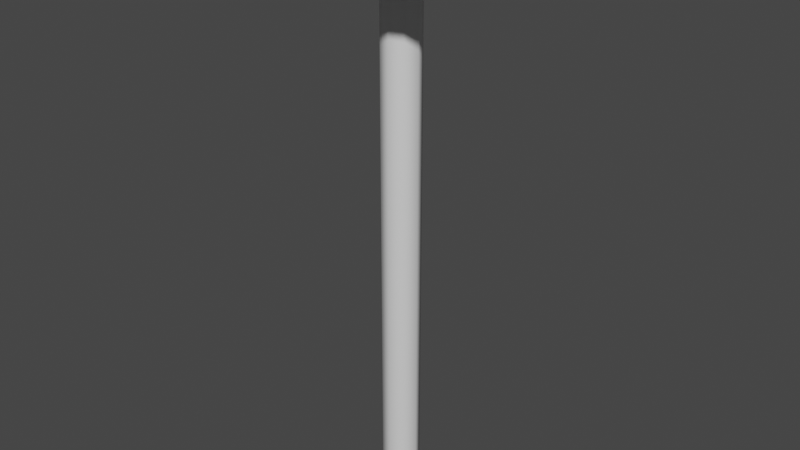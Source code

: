 # Source: BlendFlower.blend  (saved by Blender 2.83.18; exported with 4.5.12 LTS)
import bpy
from mathutils import Matrix  # noqa: F401  (used for matrix-valued properties, if any)

bpy.ops.wm.read_factory_settings(use_empty=True)
scene = bpy.context.scene
scene.name = 'Scene'

# ---- collections
col_collection = bpy.data.collections.new('Collection'); scene.collection.children.link(col_collection)

# ---- materials (node trees are filled in below, after node groups)
mat_material = bpy.data.materials.new('Material')
mat_material.alpha_threshold = 0.0
mat_material.use_transparent_shadow = False
mat_material.line_color = (0.0, 0.0, 0.0, 1.0)
mat_material_001 = bpy.data.materials.new('Material.001')
mat_material_001.alpha_threshold = 0.0
mat_material_001.use_transparent_shadow = False
mat_material_001.line_color = (0.0, 0.0, 0.0, 1.0)

# ---- material node trees
mat_material.use_nodes = True; mat_material.node_tree.nodes.clear()
_N = mat_material.node_tree.nodes; _L = mat_material.node_tree.links
n0 = _N.new('ShaderNodeOutputMaterial'); n0.name = 'Material Output'; n0.location = (300, 300)
n1 = _N.new('ShaderNodeBsdfPrincipled'); n1.name = 'Principled BSDF'; n1.location = (10, 300)
n1.distribution = 'GGX'
n1.subsurface_method = 'BURLEY'
n1.inputs[2].default_value = 0.4
n1.inputs[3].default_value = 1.45
n1.inputs[27].default_value = (0.0, 0.0, 0.0, 1.0)
n1.inputs[28].default_value = 1.0
_L.new(n1.outputs[0], n0.inputs[0])
n0.is_active_output = True
mat_material_001.use_nodes = True; mat_material_001.node_tree.nodes.clear()
_N = mat_material_001.node_tree.nodes; _L = mat_material_001.node_tree.links
n0 = _N.new('ShaderNodeOutputMaterial'); n0.name = 'Material Output'; n0.location = (300, 300)
n1 = _N.new('ShaderNodeBsdfPrincipled'); n1.name = 'Principled BSDF'; n1.location = (10, 300)
n1.distribution = 'GGX'
n1.subsurface_method = 'BURLEY'
n1.inputs[2].default_value = 0.4
n1.inputs[3].default_value = 1.45
n1.inputs[27].default_value = (0.0, 0.0, 0.0, 1.0)
n1.inputs[28].default_value = 1.0
_L.new(n1.outputs[0], n0.inputs[0])
n0.is_active_output = True

# ---- world
world_world = bpy.data.worlds.new('World'); scene.world = world_world
world_world.use_nodes = True; world_world.node_tree.nodes.clear()
_N = world_world.node_tree.nodes; _L = world_world.node_tree.links
n0 = _N.new('ShaderNodeOutputWorld'); n0.name = 'World Output'; n0.location = (300, 300)
n1 = _N.new('ShaderNodeBackground'); n1.name = 'Background'; n1.location = (10, 300)
n1.inputs[0].default_value = (0.05088, 0.05088, 0.05088, 1.0)
_L.new(n1.outputs[0], n0.inputs[0])
n0.is_active_output = True
world_world.color = (0.05088, 0.05088, 0.05088)
world_world.use_sun_shadow = False
world_world.sun_shadow_jitter_overblur = 0.0

# ---- meshes
me_cube = bpy.data.meshes.new('Cube')
me_cube.from_pydata([(1.0, 1.0, 1.0), (1.0, 1.0, -1.0), (1.0, -1.0, 1.0), (1.0, -1.0, -1.0), (-1.0, 1.0, 1.0), (-1.0, 1.0, -1.0), (-1.0, -1.0, 1.0), (-1.0, -1.0, -1.0), (0.0, 1.35, -1.0), (0.0, -1.375, 1.0), (0.0, -1.375, -1.0), (0.0, 1.35, 1.0), (-1.419, 0.0, -1.0), (1.39, 0.0, 1.0), (-1.419, 0.0, 1.0), (1.39, 0.0, -1.0), (0.0, 0.0, -1.0), (0.0, 0.0, 1.0), (0.0, 1.0, -0.08583), (0.1951, 0.9808, -0.08583), (0.3827, 0.9239, -0.08583), (0.5556, 0.8315, -0.08583), (0.7071, 0.7071, -0.08583), (0.8315, 0.5556, -0.08583), (0.9239, 0.3827, -0.08583), (0.9808, 0.1951, -0.08583), (1.0, 7.55e-08, -0.08583), (0.9808, -0.1951, -0.08583), (0.9239, -0.3827, -0.08583), (0.8315, -0.5556, -0.08583), (0.7071, -0.7071, -0.08583), (0.5556, -0.8315, -0.08583), (0.3827, -0.9239, -0.08583), (0.1951, -0.9808, -0.08583), (-3.258e-07, -1.0, -0.08583), (-0.1951, -0.9808, -0.08583), (-0.3827, -0.9239, -0.08583), (-0.5556, -0.8315, -0.08583), (-0.7071, -0.7071, -0.08583), (-0.8315, -0.5556, -0.08583), (-0.9239, -0.3827, -0.08583), (0.0, 0.0, 0.08583), (-0.9808, -0.1951, -0.08583), (-1.0, 9.656e-07, -0.08583), (-0.9808, 0.1951, -0.08583), (-0.9239, 0.3827, -0.08583), (-0.8315, 0.5556, -0.08583), (-0.7071, 0.7071, -0.08583), (-0.5556, 0.8315, -0.08583), (-0.3827, 0.9239, -0.08583), (-0.1951, 0.9808, -0.08583)], [], [(17, 14, 6, 9), (10, 9, 6, 7), (12, 14, 4, 5), (16, 15, 3, 10), (15, 13, 2, 3), (8, 11, 0, 1), (5, 4, 11, 8), (12, 16, 10, 7), (3, 2, 9, 10), (13, 17, 9, 2), (0, 11, 17, 13), (5, 8, 16, 12), (1, 0, 13, 15), (8, 1, 15, 16), (7, 6, 14, 12), (11, 4, 14, 17), (18, 41, 19), (19, 41, 20), (20, 41, 21), (21, 41, 22), (22, 41, 23), (23, 41, 24), (24, 41, 25), (25, 41, 26), (26, 41, 27), (27, 41, 28), (28, 41, 29), (29, 41, 30), (30, 41, 31), (31, 41, 32), (32, 41, 33), (33, 41, 34), (34, 41, 35), (35, 41, 36), (36, 41, 37), (37, 41, 38), (38, 41, 39), (39, 41, 40), (40, 41, 42), (42, 41, 43), (43, 41, 44), (44, 41, 45), (45, 41, 46), (46, 41, 47), (47, 41, 48), (48, 41, 49), (49, 41, 50), (50, 41, 18), (18, 19, 20, 21, 22, 23, 24, 25, 26, 27, 28, 29, 30, 31, 32, 33, 34, 35, 36, 37, 38, 39, 40, 42, 43, 44, 45, 46, 47, 48, 49, 50)])
me_cube.polygons.foreach_set('use_smooth', [True] * 49)
_uv = me_cube.uv_layers.new(name='UVMap')
_uv.uv.foreach_set('vector', [0.75, 0.625, 0.875, 0.625, 0.875, 0.75, 0.75, 0.75, 0.375, 0.875, 0.625, 0.875, 0.625, 1.0, 0.375, 1.0, 0.375, 0.125, 0.625, 0.125, 0.625, 0.25, 0.375, 0.25, 0.25, 0.625, 0.375, 0.625, 0.375, 0.75, 0.25, 0.75, 0.375, 0.625, 0.625, 0.625, 0.625, 0.75, 0.375, 0.75, 0.375, 0.375, 0.625, 0.375, 0.625, 0.5, 0.375, 0.5, 0.375, 0.25, 0.625, 0.25, 0.625, 0.375, 0.375, 0.375, 0.125, 0.625, 0.25, 0.625, 0.25, 0.75, 0.125, 0.75, 0.375, 0.75, 0.625, 0.75, 0.625, 0.875, 0.375, 0.875, 0.625, 0.625, 0.75, 0.625, 0.75, 0.75, 0.625, 0.75, 0.625, 0.5, 0.75, 0.5, 0.75, 0.625, 0.625, 0.625, 0.125, 0.5, 0.25, 0.5, 0.25, 0.625, 0.125, 0.625, 0.375, 0.5, 0.625, 0.5, 0.625, 0.625, 0.375, 0.625, 0.25, 0.5, 0.375, 0.5, 0.375, 0.625, 0.25, 0.625, 0.375, 0.0, 0.625, 0.0, 0.625, 0.125, 0.375, 0.125, 0.75, 0.5, 0.875, 0.5, 0.875, 0.625, 0.75, 0.625, 0.25, 0.49, 0.25, 0.25, 0.2968, 0.4854, 0.2968, 0.4854, 0.25, 0.25, 0.3418, 0.4717, 0.3418, 0.4717, 0.25, 0.25, 0.3833, 0.4496, 0.3833, 0.4496, 0.25, 0.25, 0.4197, 0.4197, 0.4197, 0.4197, 0.25, 0.25, 0.4496, 0.3833, 0.4496, 0.3833, 0.25, 0.25, 0.4717, 0.3418, 0.4717, 0.3418, 0.25, 0.25, 0.4854, 0.2968, 0.4854, 0.2968, 0.25, 0.25, 0.49, 0.25, 0.49, 0.25, 0.25, 0.25, 0.4854, 0.2032, 0.4854, 0.2032, 0.25, 0.25, 0.4717, 0.1582, 0.4717, 0.1582, 0.25, 0.25, 0.4496, 0.1167, 0.4496, 0.1167, 0.25, 0.25, 0.4197, 0.08029, 0.4197, 0.08029, 0.25, 0.25, 0.3833, 0.05045, 0.3833, 0.05045, 0.25, 0.25, 0.3418, 0.02827, 0.3418, 0.02827, 0.25, 0.25, 0.2968, 0.01461, 0.2968, 0.01461, 0.25, 0.25, 0.25, 0.01, 0.25, 0.01, 0.25, 0.25, 0.2032, 0.01461, 0.2032, 0.01461, 0.25, 0.25, 0.1582, 0.02827, 0.1582, 0.02827, 0.25, 0.25, 0.1167, 0.05045, 0.1167, 0.05045, 0.25, 0.25, 0.08029, 0.08029, 0.08029, 0.08029, 0.25, 0.25, 0.05045, 0.1167, 0.05045, 0.1167, 0.25, 0.25, 0.02827, 0.1582, 0.02827, 0.1582, 0.25, 0.25, 0.01461, 0.2032, 0.01461, 0.2032, 0.25, 0.25, 0.01, 0.25, 0.01, 0.25, 0.25, 0.25, 0.01461, 0.2968, 0.01461, 0.2968, 0.25, 0.25, 0.02827, 0.3418, 0.02827, 0.3418, 0.25, 0.25, 0.05045, 0.3833, 0.05045, 0.3833, 0.25, 0.25, 0.08029, 0.4197, 0.08029, 0.4197, 0.25, 0.25, 0.1167, 0.4496, 0.1167, 0.4496, 0.25, 0.25, 0.1582, 0.4717, 0.1582, 0.4717, 0.25, 0.25, 0.2032, 0.4854, 0.2032, 0.4854, 0.25, 0.25, 0.25, 0.49, 0.75, 0.49, 0.7968, 0.4854, 0.8418, 0.4717, 0.8833, 0.4496, 0.9197, 0.4197, 0.9496, 0.3833, 0.9717, 0.3418, 0.9854, 0.2968, 0.99, 0.25, 0.9854, 0.2032, 0.9717, 0.1582, 0.9496, 0.1167, 0.9197, 0.08029, 0.8833, 0.05045, 0.8418, 0.02827, 0.7968, 0.01461, 0.75, 0.01, 0.7032, 0.01461, 0.6582, 0.02827, 0.6167, 0.05045, 0.5803, 0.08029, 0.5504, 0.1167, 0.5283, 0.1582, 0.5146, 0.2032, 0.51, 0.25, 0.5146, 0.2968, 0.5283, 0.3418, 0.5504, 0.3833, 0.5803, 0.4197, 0.6167, 0.4496, 0.6582, 0.4717, 0.7032, 0.4854])
me_cube.materials.append(mat_material)
me_cube.use_remesh_preserve_volume = False
me_cube.use_remesh_preserve_attributes = False
me_cube.use_mirror_vertex_groups = False
me_cube.update()
me_cube_001 = bpy.data.meshes.new('Cube.001')
me_cube_001.from_pydata([(6.717, 6.468, 1.0), (1.0, 1.0, -1.0), (6.717, -6.435, 1.0), (1.0, -1.0, -1.0), (-6.676, 6.468, 1.0), (-1.0, 1.0, -1.0), (-6.676, -6.435, 1.0), (-1.0, -1.0, -1.0), (0.0, 1.35, -1.0), (0.02049, -8.853, 1.0), (0.0, -1.375, -1.0), (0.02049, 8.725, 1.0), (-1.419, 0.0, -1.0), (9.329, 0.01687, 1.0), (-9.484, 0.01687, 1.0), (1.39, 0.0, -1.0), (0.0, 0.0, -1.0), (0.002411, 0.001563, -0.4494), (0.0, 1.0, -0.08583), (0.1951, 0.9808, -0.08583), (0.3827, 0.9239, -0.08583), (0.5556, 0.8315, -0.08583), (0.7071, 0.7071, -0.08583), (0.8315, 0.5556, -0.08583), (0.9239, 0.3827, -0.08583), (0.9808, 0.1951, -0.08583), (1.0, 7.55e-08, -0.08583), (0.9808, -0.1951, -0.08583), (0.9239, -0.3827, -0.08583), (0.8315, -0.5556, -0.08583), (0.7071, -0.7071, -0.08583), (0.5556, -0.8315, -0.08583), (0.3827, -0.9239, -0.08583), (0.1951, -0.9808, -0.08583), (-3.258e-07, -1.0, -0.08583), (-0.1951, -0.9808, -0.08583), (-0.3827, -0.9239, -0.08583), (-0.5556, -0.8315, -0.08583), (-0.7071, -0.7071, -0.08583), (-0.8315, -0.5556, -0.08583), (-0.9239, -0.3827, -0.08583), (0.0, 0.0, 0.08583), (-0.9808, -0.1951, -0.08583), (-1.0, 9.656e-07, -0.08583), (-0.9808, 0.1951, -0.08583), (-0.9239, 0.3827, -0.08583), (-0.8315, 0.5556, -0.08583), (-0.7071, 0.7071, -0.08583), (-0.5556, 0.8315, -0.08583), (-0.3827, 0.9239, -0.08583), (-0.1951, 0.9808, -0.08583), (2.56, 2.468, -0.195), (-2.549, -2.458, -0.195), (2.56, -2.458, -0.195), (-2.549, 2.468, -0.195), (0.005674, 3.329, -0.195), (0.005674, -3.382, -0.195), (3.556, 0.00458, -0.195), (-3.62, 0.00458, -0.195)], [], [(17, 14, 6, 9), (56, 9, 6, 52), (58, 14, 4, 54), (16, 15, 3, 10), (57, 13, 2, 53), (55, 11, 0, 51), (54, 4, 11, 55), (12, 16, 10, 7), (53, 2, 9, 56), (13, 17, 9, 2), (0, 11, 17, 13), (5, 8, 16, 12), (51, 0, 13, 57), (8, 1, 15, 16), (52, 6, 14, 58), (11, 4, 14, 17), (18, 41, 19), (19, 41, 20), (20, 41, 21), (21, 41, 22), (22, 41, 23), (23, 41, 24), (24, 41, 25), (25, 41, 26), (26, 41, 27), (27, 41, 28), (28, 41, 29), (29, 41, 30), (30, 41, 31), (31, 41, 32), (32, 41, 33), (33, 41, 34), (34, 41, 35), (35, 41, 36), (36, 41, 37), (37, 41, 38), (38, 41, 39), (39, 41, 40), (40, 41, 42), (42, 41, 43), (43, 41, 44), (44, 41, 45), (45, 41, 46), (46, 41, 47), (47, 41, 48), (48, 41, 49), (49, 41, 50), (50, 41, 18), (18, 19, 20, 21, 22, 23, 24, 25, 26, 27, 28, 29, 30, 31, 32, 33, 34, 35, 36, 37, 38, 39, 40, 42, 43, 44, 45, 46, 47, 48, 49, 50), (7, 52, 58, 12), (1, 51, 57, 15), (3, 53, 56, 10), (5, 54, 55, 8), (8, 55, 51, 1), (15, 57, 53, 3), (12, 58, 54, 5), (10, 56, 52, 7)])
_uv = me_cube_001.uv_layers.new(name='UVMap')
_uv.uv.foreach_set('vector', [0.1315, 0.8715, 0.2565, 0.8715, 0.2565, 0.9965, 0.1315, 0.9965, 0.7515, 0.8472, 0.6303, 0.8927, 0.6333, 0.7513, 0.7524, 0.7978, 0.7913, 0.7631, 0.7478, 0.6493, 0.9019, 0.6508, 0.8437, 0.7637, 0.25, 0.625, 0.375, 0.625, 0.375, 0.75, 0.25, 0.75, 0.8372, 0.883, 0.8803, 0.995, 0.7276, 0.9967, 0.7853, 0.8837, 0.876, 0.8008, 0.9959, 0.7567, 0.9959, 0.8971, 0.8765, 0.8496, 0.8437, 0.7637, 0.9019, 0.6508, 0.9959, 0.7567, 0.876, 0.8008, 0.125, 0.625, 0.25, 0.625, 0.25, 0.75, 0.125, 0.75, 0.7853, 0.8837, 0.7276, 0.9967, 0.6303, 0.8927, 0.7515, 0.8472, 0.006472, 0.8715, 0.1315, 0.8715, 0.1315, 0.9965, 0.006472, 0.9965, 0.006472, 0.7465, 0.1315, 0.7465, 0.1315, 0.8715, 0.006472, 0.8715, 0.125, 0.5, 0.25, 0.5, 0.25, 0.625, 0.125, 0.625, 0.8765, 0.8496, 0.9959, 0.8971, 0.8803, 0.995, 0.8372, 0.883, 0.25, 0.5, 0.375, 0.5, 0.375, 0.625, 0.25, 0.625, 0.7524, 0.7978, 0.6333, 0.7513, 0.7478, 0.6493, 0.7913, 0.7631, 0.1315, 0.7465, 0.2565, 0.7465, 0.2565, 0.8715, 0.1315, 0.8715, 0.25, 0.49, 0.25, 0.25, 0.2968, 0.4854, 0.2968, 0.4854, 0.25, 0.25, 0.3418, 0.4717, 0.3418, 0.4717, 0.25, 0.25, 0.3833, 0.4496, 0.3833, 0.4496, 0.25, 0.25, 0.4197, 0.4197, 0.4197, 0.4197, 0.25, 0.25, 0.4496, 0.3833, 0.4496, 0.3833, 0.25, 0.25, 0.4717, 0.3418, 0.4717, 0.3418, 0.25, 0.25, 0.4854, 0.2968, 0.4854, 0.2968, 0.25, 0.25, 0.49, 0.25, 0.49, 0.25, 0.25, 0.25, 0.4854, 0.2032, 0.4854, 0.2032, 0.25, 0.25, 0.4717, 0.1582, 0.4717, 0.1582, 0.25, 0.25, 0.4496, 0.1167, 0.4496, 0.1167, 0.25, 0.25, 0.4197, 0.08029, 0.4197, 0.08029, 0.25, 0.25, 0.3833, 0.05045, 0.3833, 0.05045, 0.25, 0.25, 0.3418, 0.02827, 0.3418, 0.02827, 0.25, 0.25, 0.2968, 0.01461, 0.2968, 0.01461, 0.25, 0.25, 0.25, 0.01, 0.25, 0.01, 0.25, 0.25, 0.2032, 0.01461, 0.2032, 0.01461, 0.25, 0.25, 0.1582, 0.02827, 0.1582, 0.02827, 0.25, 0.25, 0.1167, 0.05045, 0.1167, 0.05045, 0.25, 0.25, 0.08029, 0.08029, 0.08029, 0.08029, 0.25, 0.25, 0.05045, 0.1167, 0.05045, 0.1167, 0.25, 0.25, 0.02827, 0.1582, 0.02827, 0.1582, 0.25, 0.25, 0.01461, 0.2032, 0.01461, 0.2032, 0.25, 0.25, 0.01, 0.25, 0.01, 0.25, 0.25, 0.25, 0.01461, 0.2968, 0.01461, 0.2968, 0.25, 0.25, 0.02827, 0.3418, 0.02827, 0.3418, 0.25, 0.25, 0.05045, 0.3833, 0.05045, 0.3833, 0.25, 0.25, 0.08029, 0.4197, 0.08029, 0.4197, 0.25, 0.25, 0.1167, 0.4496, 0.1167, 0.4496, 0.25, 0.25, 0.1582, 0.4717, 0.1582, 0.4717, 0.25, 0.25, 0.2032, 0.4854, 0.2032, 0.4854, 0.25, 0.25, 0.25, 0.49, 0.75, 0.49, 0.7968, 0.4854, 0.8418, 0.4717, 0.8833, 0.4496, 0.9197, 0.4197, 0.9496, 0.3833, 0.9717, 0.3418, 0.9854, 0.2968, 0.99, 0.25, 0.9854, 0.2032, 0.9717, 0.1582, 0.9496, 0.1167, 0.9197, 0.08029, 0.8833, 0.05045, 0.8418, 0.02827, 0.7968, 0.01461, 0.75, 0.01, 0.7032, 0.01461, 0.6582, 0.02827, 0.6167, 0.05045, 0.5803, 0.08029, 0.5504, 0.1167, 0.5283, 0.1582, 0.5146, 0.2032, 0.51, 0.25, 0.5146, 0.2968, 0.5283, 0.3418, 0.5504, 0.3833, 0.5803, 0.4197, 0.6167, 0.4496, 0.6582, 0.4717, 0.7032, 0.4854, 0.4872, 0.7252, 0.5102, 0.6469, 0.5965, 0.7389, 0.525, 0.772, 0.43, 0.8773, 0.4027, 0.9527, 0.3234, 0.8601, 0.3945, 0.8295, 0.3898, 0.7687, 0.3237, 0.7308, 0.4026, 0.6506, 0.4303, 0.7243, 0.529, 0.8348, 0.5965, 0.8698, 0.514, 0.9546, 0.4853, 0.8743, 0.4853, 0.8743, 0.514, 0.9546, 0.4027, 0.9527, 0.43, 0.8773, 0.3945, 0.8295, 0.3234, 0.8601, 0.3237, 0.7308, 0.3898, 0.7687, 0.525, 0.772, 0.5965, 0.7389, 0.5965, 0.8698, 0.529, 0.8348, 0.4303, 0.7243, 0.4026, 0.6506, 0.5102, 0.6469, 0.4872, 0.7252])
me_cube_001.materials.append(mat_material_001)
me_cube_001.use_remesh_preserve_volume = False
me_cube_001.use_remesh_preserve_attributes = False
me_cube_001.use_mirror_vertex_groups = False
me_cube_001.update()

# ---- objects
ob_cube = bpy.data.objects.new('Cube', me_cube)
ob_cube_001 = bpy.data.objects.new('Cube.001', me_cube_001)

# ---- transforms, parenting, visibility, modifiers, constraints
ob_cube.location = (0.0, 0.0, -3.969)
ob_cube.scale = (1.0, 1.0, 18.8)
ob_cube.lock_rotations_4d = False
ob_cube.empty_display_type = 'ARROWS'
ob_cube.lineart.crease_threshold = 0.0
ob_cube_001.location = (0.0, 0.0, 15.82)
ob_cube_001.scale = (1.0, 1.0, 1.424)
ob_cube_001.lock_rotations_4d = False
ob_cube_001.empty_display_type = 'ARROWS'
ob_cube_001.lineart.crease_threshold = 0.0

# ---- collection membership
col_collection.objects.link(ob_cube)
col_collection.objects.link(ob_cube_001)

# ---- scene / render settings (as saved in the file)
scene.frame_start = 1; scene.frame_end = 250; scene.frame_set(1)
scene.render.engine = 'BLENDER_EEVEE_NEXT'
scene.cycles.use_denoising = False
scene.cycles.samples = 128
scene.cycles.sampling_pattern = 'TABULATED_SOBOL'
scene.cycles.use_adaptive_sampling = False
scene.cycles.use_light_tree = False
scene.view_settings.view_transform = 'Filmic'
bpy.context.view_layer.update()

# ---- added for rendering (the .blend has no active camera and no usable light): camera, sun
cam_auto = bpy.data.cameras.new('AutoCamera')
cam_auto.lens = 50.0
cam_auto.sensor_width = 36.0
cam_auto.clip_end = 1000.0
ob_auto_camera = bpy.data.objects.new('AutoCamera', cam_auto)
scene.collection.objects.link(ob_auto_camera)
ob_auto_camera.location = (43.9415, -52.8865, 32.4529)
ob_auto_camera.rotation_euler = (1.09748, -7.21219e-08, 0.694738)
scene.camera = ob_auto_camera
light_auto_sun = bpy.data.lights.new('AutoSun', 'SUN')
light_auto_sun.energy = 3.0
light_auto_sun.angle = 0.0523599
ob_auto_sun = bpy.data.objects.new('AutoSun', light_auto_sun)
scene.collection.objects.link(ob_auto_sun)
ob_auto_sun.rotation_euler = (0.872665, 0.174533, 0.523599)
bpy.context.view_layer.update()
